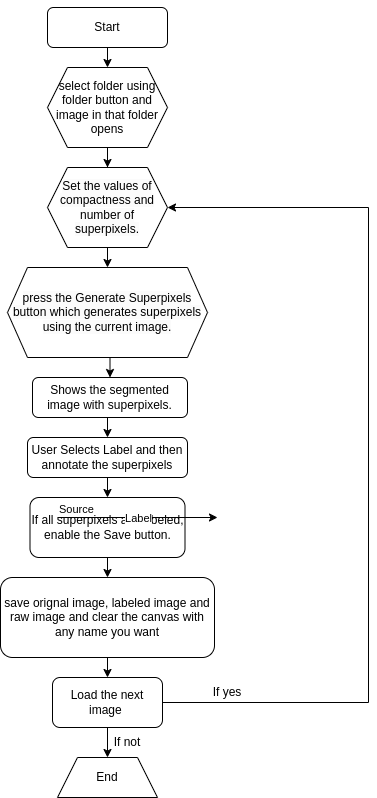

The diagram above was exported from draw.io. Its source (the exported page's mxGraphModel, read from the mxfile embedded in the PNG):
<mxGraphModel dx="1434" dy="702" grid="1" gridSize="10" guides="1" tooltips="1" connect="1" arrows="1" fold="1" page="1" pageScale="1" pageWidth="827" pageHeight="1169" background="#FFFFFF" math="0" shadow="0">
  <root>
    <mxCell id="WIyWlLk6GJQsqaUBKTNV-0" />
    <mxCell id="WIyWlLk6GJQsqaUBKTNV-1" parent="WIyWlLk6GJQsqaUBKTNV-0" />
    <mxCell id="8d5sb-S-1PIPOXBBjfj--0" style="edgeStyle=orthogonalEdgeStyle;rounded=0;orthogonalLoop=1;jettySize=auto;html=1;exitX=0.5;exitY=0;exitDx=0;exitDy=0;" parent="WIyWlLk6GJQsqaUBKTNV-1" source="WIyWlLk6GJQsqaUBKTNV-3" edge="1">
      <mxGeometry relative="1" as="geometry">
        <mxPoint x="370" y="20" as="targetPoint" />
      </mxGeometry>
    </mxCell>
    <mxCell id="8d5sb-S-1PIPOXBBjfj--20" style="edgeStyle=orthogonalEdgeStyle;rounded=0;orthogonalLoop=1;jettySize=auto;html=1;exitX=0.5;exitY=1;exitDx=0;exitDy=0;entryX=0.5;entryY=0;entryDx=0;entryDy=0;" parent="WIyWlLk6GJQsqaUBKTNV-1" source="WIyWlLk6GJQsqaUBKTNV-3" target="8d5sb-S-1PIPOXBBjfj--9" edge="1">
      <mxGeometry relative="1" as="geometry" />
    </mxCell>
    <mxCell id="WIyWlLk6GJQsqaUBKTNV-3" value="Start" style="rounded=1;whiteSpace=wrap;html=1;fontSize=12;glass=0;strokeWidth=1;shadow=0;" parent="WIyWlLk6GJQsqaUBKTNV-1" vertex="1">
      <mxGeometry x="320" y="10" width="120" height="40" as="geometry" />
    </mxCell>
    <mxCell id="8d5sb-S-1PIPOXBBjfj--24" style="edgeStyle=orthogonalEdgeStyle;rounded=0;orthogonalLoop=1;jettySize=auto;html=1;exitX=0.5;exitY=1;exitDx=0;exitDy=0;entryX=0.5;entryY=0;entryDx=0;entryDy=0;" parent="WIyWlLk6GJQsqaUBKTNV-1" source="WIyWlLk6GJQsqaUBKTNV-12" target="8d5sb-S-1PIPOXBBjfj--4" edge="1">
      <mxGeometry relative="1" as="geometry" />
    </mxCell>
    <mxCell id="WIyWlLk6GJQsqaUBKTNV-12" value="Shows the segmented image with superpixels." style="rounded=1;whiteSpace=wrap;html=1;fontSize=12;glass=0;strokeWidth=1;shadow=0;" parent="WIyWlLk6GJQsqaUBKTNV-1" vertex="1">
      <mxGeometry x="305" y="380" width="155" height="40" as="geometry" />
    </mxCell>
    <mxCell id="8d5sb-S-1PIPOXBBjfj--25" style="edgeStyle=orthogonalEdgeStyle;rounded=0;orthogonalLoop=1;jettySize=auto;html=1;exitX=0.5;exitY=1;exitDx=0;exitDy=0;entryX=0.5;entryY=0;entryDx=0;entryDy=0;" parent="WIyWlLk6GJQsqaUBKTNV-1" source="8d5sb-S-1PIPOXBBjfj--4" target="8d5sb-S-1PIPOXBBjfj--5" edge="1">
      <mxGeometry relative="1" as="geometry" />
    </mxCell>
    <mxCell id="8d5sb-S-1PIPOXBBjfj--4" value="User Selects Label and then annotate the superpixels" style="rounded=1;whiteSpace=wrap;html=1;fontSize=12;glass=0;strokeWidth=1;shadow=0;" parent="WIyWlLk6GJQsqaUBKTNV-1" vertex="1">
      <mxGeometry x="300" y="440" width="160" height="40" as="geometry" />
    </mxCell>
    <mxCell id="8d5sb-S-1PIPOXBBjfj--26" style="edgeStyle=orthogonalEdgeStyle;rounded=0;orthogonalLoop=1;jettySize=auto;html=1;exitX=0.5;exitY=1;exitDx=0;exitDy=0;entryX=0.5;entryY=0;entryDx=0;entryDy=0;" parent="WIyWlLk6GJQsqaUBKTNV-1" source="8d5sb-S-1PIPOXBBjfj--5" target="8d5sb-S-1PIPOXBBjfj--6" edge="1">
      <mxGeometry relative="1" as="geometry" />
    </mxCell>
    <mxCell id="8d5sb-S-1PIPOXBBjfj--5" value="If all superpixels are labeled, enable the Save button." style="rounded=1;whiteSpace=wrap;html=1;" parent="WIyWlLk6GJQsqaUBKTNV-1" vertex="1">
      <mxGeometry x="302.5" y="500" width="155" height="60" as="geometry" />
    </mxCell>
    <mxCell id="8d5sb-S-1PIPOXBBjfj--27" style="edgeStyle=orthogonalEdgeStyle;rounded=0;orthogonalLoop=1;jettySize=auto;html=1;exitX=0.5;exitY=1;exitDx=0;exitDy=0;entryX=0.5;entryY=0;entryDx=0;entryDy=0;" parent="WIyWlLk6GJQsqaUBKTNV-1" source="8d5sb-S-1PIPOXBBjfj--6" target="8d5sb-S-1PIPOXBBjfj--18" edge="1">
      <mxGeometry relative="1" as="geometry" />
    </mxCell>
    <mxCell id="8d5sb-S-1PIPOXBBjfj--6" value="save orignal image, labeled image and raw image and clear the canvas with any name you want" style="rounded=1;whiteSpace=wrap;html=1;" parent="WIyWlLk6GJQsqaUBKTNV-1" vertex="1">
      <mxGeometry x="273" y="580" width="214" height="80" as="geometry" />
    </mxCell>
    <mxCell id="8d5sb-S-1PIPOXBBjfj--21" style="edgeStyle=orthogonalEdgeStyle;rounded=0;orthogonalLoop=1;jettySize=auto;html=1;exitX=0.5;exitY=1;exitDx=0;exitDy=0;" parent="WIyWlLk6GJQsqaUBKTNV-1" source="8d5sb-S-1PIPOXBBjfj--9" target="8d5sb-S-1PIPOXBBjfj--10" edge="1">
      <mxGeometry relative="1" as="geometry" />
    </mxCell>
    <mxCell id="8d5sb-S-1PIPOXBBjfj--9" value="select folder using folder button and image in that folder opens" style="shape=hexagon;perimeter=hexagonPerimeter2;whiteSpace=wrap;html=1;fixedSize=1;" parent="WIyWlLk6GJQsqaUBKTNV-1" vertex="1">
      <mxGeometry x="320" y="70" width="120" height="80" as="geometry" />
    </mxCell>
    <mxCell id="8d5sb-S-1PIPOXBBjfj--22" style="edgeStyle=orthogonalEdgeStyle;rounded=0;orthogonalLoop=1;jettySize=auto;html=1;exitX=0.5;exitY=1;exitDx=0;exitDy=0;entryX=0.5;entryY=0;entryDx=0;entryDy=0;" parent="WIyWlLk6GJQsqaUBKTNV-1" source="8d5sb-S-1PIPOXBBjfj--10" target="8d5sb-S-1PIPOXBBjfj--11" edge="1">
      <mxGeometry relative="1" as="geometry" />
    </mxCell>
    <mxCell id="8d5sb-S-1PIPOXBBjfj--10" value="&lt;span style=&quot;color: rgb(0, 0, 0); font-family: Helvetica; font-size: 12px; font-style: normal; font-variant-ligatures: normal; font-variant-caps: normal; font-weight: 400; letter-spacing: normal; orphans: 2; text-align: center; text-indent: 0px; text-transform: none; widows: 2; word-spacing: 0px; -webkit-text-stroke-width: 0px; background-color: rgb(251, 251, 251); text-decoration-thickness: initial; text-decoration-style: initial; text-decoration-color: initial; float: none; display: inline !important;&quot;&gt;Set the values of compactness and number of superpixels.&lt;/span&gt;" style="shape=hexagon;perimeter=hexagonPerimeter2;whiteSpace=wrap;html=1;fixedSize=1;" parent="WIyWlLk6GJQsqaUBKTNV-1" vertex="1">
      <mxGeometry x="320" y="170" width="120" height="80" as="geometry" />
    </mxCell>
    <mxCell id="8d5sb-S-1PIPOXBBjfj--23" style="edgeStyle=orthogonalEdgeStyle;rounded=0;orthogonalLoop=1;jettySize=auto;html=1;exitX=0.5;exitY=1;exitDx=0;exitDy=0;entryX=0.5;entryY=0;entryDx=0;entryDy=0;" parent="WIyWlLk6GJQsqaUBKTNV-1" source="8d5sb-S-1PIPOXBBjfj--11" target="WIyWlLk6GJQsqaUBKTNV-12" edge="1">
      <mxGeometry relative="1" as="geometry" />
    </mxCell>
    <mxCell id="8d5sb-S-1PIPOXBBjfj--11" value="&lt;span style=&quot;color: rgb(0, 0, 0); font-family: Helvetica; font-size: 12px; font-style: normal; font-variant-ligatures: normal; font-variant-caps: normal; font-weight: 400; letter-spacing: normal; orphans: 2; text-align: center; text-indent: 0px; text-transform: none; widows: 2; word-spacing: 0px; -webkit-text-stroke-width: 0px; background-color: rgb(251, 251, 251); text-decoration-thickness: initial; text-decoration-style: initial; text-decoration-color: initial; float: none; display: inline !important;&quot;&gt;press the Generate Superpixels button which generates superpixels using the current image.&lt;/span&gt;" style="shape=hexagon;perimeter=hexagonPerimeter2;whiteSpace=wrap;html=1;fixedSize=1;" parent="WIyWlLk6GJQsqaUBKTNV-1" vertex="1">
      <mxGeometry x="280" y="270" width="200" height="90" as="geometry" />
    </mxCell>
    <mxCell id="8d5sb-S-1PIPOXBBjfj--28" style="edgeStyle=orthogonalEdgeStyle;rounded=0;orthogonalLoop=1;jettySize=auto;html=1;exitX=0.5;exitY=1;exitDx=0;exitDy=0;entryX=0.5;entryY=0;entryDx=0;entryDy=0;" parent="WIyWlLk6GJQsqaUBKTNV-1" source="8d5sb-S-1PIPOXBBjfj--18" target="8d5sb-S-1PIPOXBBjfj--19" edge="1">
      <mxGeometry relative="1" as="geometry" />
    </mxCell>
    <mxCell id="8d5sb-S-1PIPOXBBjfj--37" style="edgeStyle=orthogonalEdgeStyle;rounded=0;orthogonalLoop=1;jettySize=auto;html=1;exitX=1;exitY=0.5;exitDx=0;exitDy=0;entryX=1;entryY=0.5;entryDx=0;entryDy=0;" parent="WIyWlLk6GJQsqaUBKTNV-1" source="8d5sb-S-1PIPOXBBjfj--18" target="8d5sb-S-1PIPOXBBjfj--10" edge="1">
      <mxGeometry relative="1" as="geometry">
        <mxPoint x="640" y="210" as="targetPoint" />
        <Array as="points">
          <mxPoint x="641" y="705" />
          <mxPoint x="641" y="210" />
        </Array>
      </mxGeometry>
    </mxCell>
    <mxCell id="8d5sb-S-1PIPOXBBjfj--18" value="Load the next image&amp;nbsp;" style="rounded=1;whiteSpace=wrap;html=1;" parent="WIyWlLk6GJQsqaUBKTNV-1" vertex="1">
      <mxGeometry x="325" y="680" width="110" height="50" as="geometry" />
    </mxCell>
    <mxCell id="8d5sb-S-1PIPOXBBjfj--19" value="End" style="shape=trapezoid;perimeter=trapezoidPerimeter;whiteSpace=wrap;html=1;fixedSize=1;" parent="WIyWlLk6GJQsqaUBKTNV-1" vertex="1">
      <mxGeometry x="330" y="760" width="100" height="40" as="geometry" />
    </mxCell>
    <mxCell id="8d5sb-S-1PIPOXBBjfj--29" value="If not" style="text;html=1;strokeColor=none;fillColor=none;align=center;verticalAlign=middle;whiteSpace=wrap;rounded=0;" parent="WIyWlLk6GJQsqaUBKTNV-1" vertex="1">
      <mxGeometry x="370" y="730" width="60" height="30" as="geometry" />
    </mxCell>
    <mxCell id="8d5sb-S-1PIPOXBBjfj--39" value="If yes" style="text;html=1;strokeColor=none;fillColor=none;align=center;verticalAlign=middle;whiteSpace=wrap;rounded=0;" parent="WIyWlLk6GJQsqaUBKTNV-1" vertex="1">
      <mxGeometry x="470" y="680" width="60" height="30" as="geometry" />
    </mxCell>
    <mxCell id="8d5sb-S-1PIPOXBBjfj--40" value="" style="endArrow=classic;html=1;rounded=0;" parent="WIyWlLk6GJQsqaUBKTNV-1" edge="1">
      <mxGeometry relative="1" as="geometry">
        <mxPoint x="330" y="520" as="sourcePoint" />
        <mxPoint x="490" y="520" as="targetPoint" />
      </mxGeometry>
    </mxCell>
    <mxCell id="8d5sb-S-1PIPOXBBjfj--41" value="Label" style="edgeLabel;resizable=0;html=1;align=center;verticalAlign=middle;" parent="8d5sb-S-1PIPOXBBjfj--40" connectable="0" vertex="1">
      <mxGeometry relative="1" as="geometry" />
    </mxCell>
    <mxCell id="8d5sb-S-1PIPOXBBjfj--42" value="Source" style="edgeLabel;resizable=0;html=1;align=left;verticalAlign=bottom;" parent="8d5sb-S-1PIPOXBBjfj--40" connectable="0" vertex="1">
      <mxGeometry x="-1" relative="1" as="geometry" />
    </mxCell>
  </root>
</mxGraphModel>